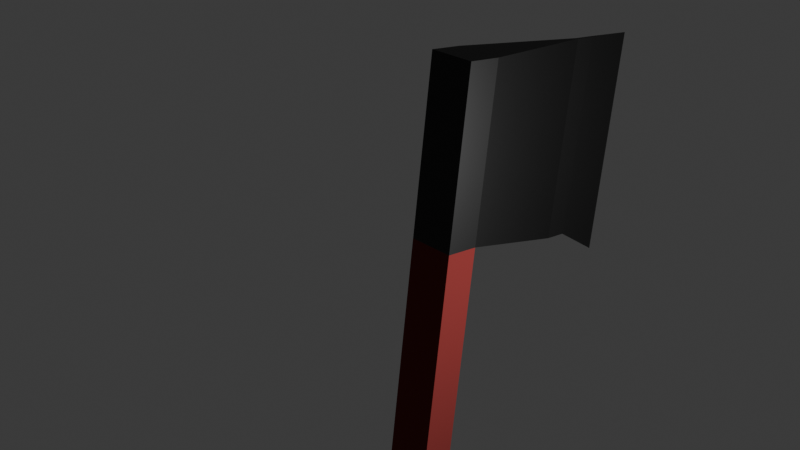 # Source: Axe_1_.blend  (saved by Blender 5.0.118; exported with 4.5.12 LTS)
import bpy
from mathutils import Matrix  # noqa: F401  (used for matrix-valued properties, if any)

bpy.ops.wm.read_factory_settings(use_empty=True)
scene = bpy.context.scene
scene.name = 'Scene'

# ---- collections
col_collection = bpy.data.collections.new('Collection'); scene.collection.children.link(col_collection)

# ---- materials (node trees are filled in below, after node groups)
mat_material = bpy.data.materials.new('Material')
mat_material.alpha_threshold = 0.0
mat_material.use_backface_culling_lightprobe_volume = False
mat_material.roughness = 0.5
mat_material.line_color = (0.0, 0.0, 0.0, 1.0)
mat_material_001 = bpy.data.materials.new('Material.001')

# ---- material node trees
mat_material.use_nodes = True; mat_material.node_tree.nodes.clear()
_N = mat_material.node_tree.nodes; _L = mat_material.node_tree.links
n0 = _N.new('ShaderNodeOutputMaterial'); n0.name = 'Material Output'; n0.location = (200, 100)
n1 = _N.new('ShaderNodeBsdfPrincipled'); n1.name = 'Principled BSDF'; n1.location = (-200, 100)
n1.inputs[0].default_value = (0.04962, 0.04962, 0.04962, 1.0)
n1.inputs[1].default_value = 10.0
_L.new(n1.outputs[0], n0.inputs[0])
n0.is_active_output = True
mat_material_001.use_nodes = True; mat_material_001.node_tree.nodes.clear()
_N = mat_material_001.node_tree.nodes; _L = mat_material_001.node_tree.links
n0 = _N.new('ShaderNodeBsdfPrincipled'); n0.name = 'Principled BSDF'; n0.location = (-200, 100)
n0.inputs[0].default_value = (0.1552, 0.01229, 0.01055, 1.0)
n0.inputs[2].default_value = 1.0
n1 = _N.new('ShaderNodeOutputMaterial'); n1.name = 'Material Output'; n1.location = (200, 100)
_L.new(n0.outputs[0], n1.inputs[0])
n1.is_active_output = True

# ---- world
world_world = bpy.data.worlds.new('World'); scene.world = world_world
world_world.use_nodes = True; world_world.node_tree.nodes.clear()
_N = world_world.node_tree.nodes; _L = world_world.node_tree.links
n0 = _N.new('ShaderNodeOutputWorld'); n0.name = 'World Output'; n0.location = (200, 100)
n1 = _N.new('ShaderNodeBackground'); n1.name = 'Background'; n1.location = (-200, 100)
n1.inputs[0].default_value = (0.05088, 0.05088, 0.05088, 1.0)
_L.new(n1.outputs[0], n0.inputs[0])
n0.is_active_output = True
world_world.color = (0.05088, 0.05088, 0.05088)
world_world.sun_shadow_jitter_overblur = 0.0

# ---- cameras
cam_camera = bpy.data.cameras.new('Camera')
cam_camera.clip_end = 100.0
cam_camera.ortho_scale = 7.314

# ---- lights
light_light = bpy.data.lights.new('Light', 'POINT')
light_light.energy = 1000.0
light_light.shadow_soft_size = 0.1

# ---- meshes
me_cube = bpy.data.meshes.new('Cube')
me_cube.from_pydata([(1.0, 1.0, 1.0), (1.0, 1.0, -1.0), (1.0, -1.0, 1.0), (1.0, -1.0, -1.0), (-1.0, 1.0, 1.0), (-1.0, 1.0, -1.0), (-1.0, -1.0, 1.0), (-1.0, -1.0, -1.0), (1.0, 1.0, 0.7228), (-1.0, -1.0, 0.7228), (1.0, -1.0, 0.7228), (-1.0, 1.0, 0.7228), (0.0, -13.54, 0.7228), (0.0, -13.54, 1.0), (0.0, -13.54, 1.0), (0.0, -13.54, 0.7228), (-0.05847, -9.043, 0.6775), (-0.05847, -9.043, 1.0), (0.05847, -9.043, 1.0), (0.05847, -9.043, 0.6775), (0.0, -13.54, 0.6323), (0.0, -13.54, 0.6323), (-0.05847, -9.043, 0.6775), (0.05847, -9.043, 0.6775), (-0.05847, -10.39, 0.6775), (0.05847, -10.39, 1.0), (-0.05847, -10.39, 1.0), (0.05847, -10.39, 0.6775), (-0.05847, -10.39, 0.6775), (0.05847, -10.39, 0.6775), (1.0, 1.0, -0.1296), (1.0, -1.0, -0.1296), (-1.0, 1.0, -0.1296), (-1.0, -1.0, -0.1296)], [], [(0, 4, 6, 2), (26, 24, 12, 13), (9, 6, 4, 11), (5, 1, 3, 7), (8, 0, 2, 10), (11, 4, 0, 8), (32, 11, 8, 30), (30, 8, 10, 31), (33, 9, 11, 32), (31, 10, 9, 33), (15, 14, 13, 12), (27, 25, 14, 15), (24, 16, 22, 28), (25, 26, 13, 14), (2, 6, 17, 18), (9, 10, 19, 16), (10, 2, 18, 19), (6, 9, 16, 17), (28, 29, 20, 21), (16, 19, 23, 22), (27, 15, 20, 29), (15, 12, 21, 20), (19, 27, 29, 23), (22, 23, 29, 28), (18, 17, 26, 25), (12, 24, 28, 21), (19, 18, 25, 27), (17, 16, 24, 26), (3, 31, 33, 7), (7, 33, 32, 5), (1, 30, 31, 3), (5, 32, 30, 1)])
me_cube.polygons.foreach_set('material_index', [0, 0, 0, 1, 0, 0, 1, 1, 1, 1, 0, 0, 0, 0, 0, 0, 0, 0, 0, 0, 0, 0, 0, 0, 0, 0, 0, 0, 1, 1, 1, 1])
_uv = me_cube.uv_layers.new(name='UVMap')
_uv.uv.foreach_set('vector', [0.625, 0.5, 0.875, 0.5, 0.875, 0.75, 0.625, 0.75, 0.625, 0.0, 0.5903, 0.0, 0.5903, 0.0, 0.625, 0.0, 0.5903, 0.0, 0.625, 0.0, 0.625, 0.25, 0.5903, 0.25, 0.125, 0.5, 0.375, 0.5, 0.375, 0.75, 0.125, 0.75, 0.5903, 0.5, 0.625, 0.5, 0.625, 0.75, 0.5903, 0.75, 0.5903, 0.25, 0.625, 0.25, 0.625, 0.5, 0.5903, 0.5, 0.4838, 0.25, 0.5903, 0.25, 0.5903, 0.5, 0.4838, 0.5, 0.4838, 0.5, 0.5903, 0.5, 0.5903, 0.75, 0.4838, 0.75, 0.4838, 0.0, 0.5903, 0.0, 0.5903, 0.25, 0.4838, 0.25, 0.4838, 0.75, 0.5903, 0.75, 0.5903, 1.0, 0.4838, 1.0, 0.5903, 0.75, 0.625, 0.75, 0.625, 1.0, 0.5903, 1.0, 0.5903, 0.75, 0.625, 0.75, 0.625, 0.75, 0.5903, 0.75, 0.5903, 0.0, 0.5903, 0.0, 0.5903, 0.0, 0.5903, 0.0, 0.625, 0.75, 0.875, 0.75, 0.875, 0.75, 0.625, 0.75, 0.625, 0.75, 0.875, 0.75, 0.875, 0.75, 0.625, 0.75, 0.5903, 1.0, 0.5903, 0.75, 0.5903, 0.75, 0.5903, 1.0, 0.5903, 0.75, 0.625, 0.75, 0.625, 0.75, 0.5903, 0.75, 0.625, 0.0, 0.5903, 0.0, 0.5903, 0.0, 0.625, 0.0, 0.5903, 1.0, 0.5903, 0.75, 0.5903, 0.75, 0.5903, 1.0, 0.5903, 1.0, 0.5903, 0.75, 0.5903, 0.75, 0.5903, 1.0, 0.5903, 0.75, 0.5903, 0.75, 0.5903, 0.75, 0.5903, 0.75, 0.5903, 0.75, 0.5903, 1.0, 0.5903, 1.0, 0.5903, 0.75, 0.5903, 0.75, 0.5903, 0.75, 0.5903, 0.75, 0.5903, 0.75, 0.5903, 1.0, 0.5903, 0.75, 0.5903, 0.75, 0.5903, 1.0, 0.625, 0.75, 0.875, 0.75, 0.875, 0.75, 0.625, 0.75, 0.5903, 0.0, 0.5903, 0.0, 0.5903, 0.0, 0.5903, 0.0, 0.5903, 0.75, 0.625, 0.75, 0.625, 0.75, 0.5903, 0.75, 0.625, 0.0, 0.5903, 0.0, 0.5903, 0.0, 0.625, 0.0, 0.375, 0.75, 0.4838, 0.75, 0.4838, 1.0, 0.375, 1.0, 0.375, 0.0, 0.4838, 0.0, 0.4838, 0.25, 0.375, 0.25, 0.375, 0.5, 0.4838, 0.5, 0.4838, 0.75, 0.375, 0.75, 0.375, 0.25, 0.4838, 0.25, 0.4838, 0.5, 0.375, 0.5])
me_cube.materials.append(mat_material)
me_cube.materials.append(mat_material_001)
me_cube.use_mirror_vertex_groups = False
me_cube.update()

# ---- objects
ob_cube = bpy.data.objects.new('Cube', me_cube)
ob_light = bpy.data.objects.new('Light', light_light)
ob_camera = bpy.data.objects.new('Camera', cam_camera)

# ---- transforms, parenting, visibility, modifiers, constraints
ob_cube.location = (0.0, 0.0, 0.0)
ob_cube.rotation_euler = (0.1227, 0.0, 3.142)
ob_cube.scale = (0.2702, 0.2008, 7.446)
ob_cube.lock_rotations_4d = False
ob_cube.empty_display_type = 'ARROWS'
ob_cube.lineart.crease_threshold = 0.0
ob_light.location = (4.076, 1.005, 5.904)
ob_light.rotation_euler = (0.6503, 0.05522, 1.866)
ob_light.lock_rotations_4d = False
ob_light.empty_display_type = 'ARROWS'
ob_light.color = (0.0, 0.0, 0.0, 0.0)
ob_light.lineart.crease_threshold = 0.0
ob_camera.location = (7.359, -6.926, 10.81)
ob_camera.rotation_euler = (1.109, 0.0, 0.8149)
ob_camera.lock_rotations_4d = False
ob_camera.empty_display_type = 'ARROWS'
ob_camera.color = (0.0, 0.0, 0.0, 0.0)
ob_camera.display_type = 'WIRE'
ob_camera.lineart.crease_threshold = 0.0

# ---- collection membership
col_collection.objects.link(ob_cube)
col_collection.objects.link(ob_light)
col_collection.objects.link(ob_camera)

# ---- scene / render settings (as saved in the file)
scene.camera = ob_camera
scene.frame_start = 1; scene.frame_end = 13; scene.frame_set(3)
scene.render.engine = 'BLENDER_EEVEE_NEXT'
scene.render.bake_bias = 0.0
scene.render.bake_samples = 0
scene.cycles.sampling_pattern = 'TABULATED_SOBOL'
scene.eevee.use_volume_custom_range = False
bpy.context.view_layer.update()
